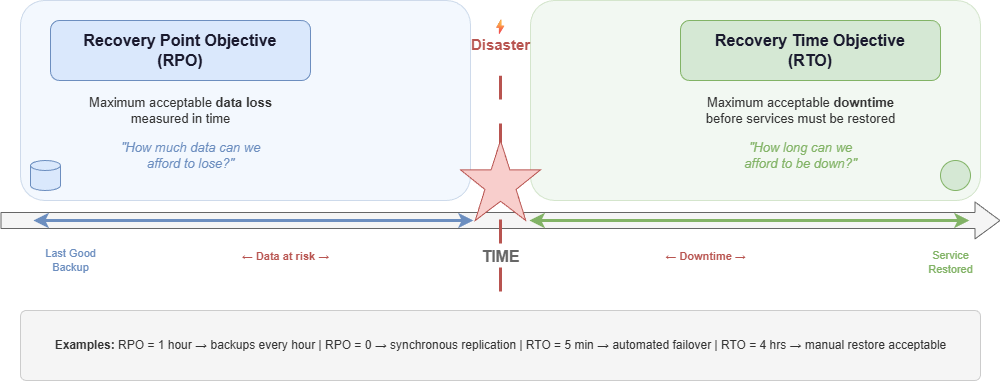

The diagram above was exported from draw.io. Its source (the exported page's mxGraphModel, read from the mxfile embedded in the PNG):
<mxGraphModel dx="1073" dy="484" grid="1" gridSize="10" guides="1" tooltips="1" connect="1" arrows="1" fold="1" page="1" pageScale="1" pageWidth="1100" pageHeight="500" math="0" shadow="0">
  <root>
    <mxCell id="0" />
    <mxCell id="1" parent="0" />
    <mxCell id="100" value="" style="shape=flexArrow;endArrow=classic;startArrow=none;html=1;fillColor=#f5f5f5;strokeColor=#666666;startFill=0;endSize=8;width=16;" parent="1" edge="1">
      <mxGeometry relative="1" as="geometry">
        <mxPoint x="50" y="250" as="sourcePoint" />
        <mxPoint x="1050" y="250" as="targetPoint" />
      </mxGeometry>
    </mxCell>
    <mxCell id="101" value="&lt;b style=&quot;font-size:16px;&quot;&gt;TIME&lt;/b&gt;" style="text;html=1;align=center;verticalAlign=middle;fontSize=16;fontColor=#666666;" parent="1" vertex="1">
      <mxGeometry x="480" y="271" width="140" height="30" as="geometry" />
    </mxCell>
    <mxCell id="201" value="&lt;b style=&quot;font-size:15px;&quot;&gt;⚡&lt;/b&gt;&lt;div&gt;&lt;b style=&quot;font-size:15px;&quot;&gt;Disaster&lt;/b&gt;&lt;/div&gt;" style="text;html=1;align=center;verticalAlign=middle;fontSize=15;fontColor=#b85450;" parent="1" vertex="1">
      <mxGeometry x="490" y="50" width="120" height="30" as="geometry" />
    </mxCell>
    <mxCell id="300" value="" style="rounded=1;whiteSpace=wrap;html=1;fillColor=#dae8fc;strokeColor=#6c8ebf;opacity=30;arcSize=12;" parent="1" vertex="1">
      <mxGeometry x="70" y="30" width="450" height="200" as="geometry" />
    </mxCell>
    <mxCell id="301" value="" style="endArrow=classic;startArrow=classic;html=1;strokeWidth=3;strokeColor=#6c8ebf;" parent="1" edge="1">
      <mxGeometry relative="1" as="geometry">
        <mxPoint x="83" y="250" as="sourcePoint" />
        <mxPoint x="523" y="250" as="targetPoint" />
      </mxGeometry>
    </mxCell>
    <mxCell id="310" value="&lt;b style=&quot;font-size:16px;&quot;&gt;Recovery Point Objective&lt;br&gt;(RPO)&lt;/b&gt;" style="rounded=1;whiteSpace=wrap;html=1;fillColor=#dae8fc;strokeColor=#6c8ebf;fontSize=14;fontColor=#1a1a2e;" parent="1" vertex="1">
      <mxGeometry x="100" y="50" width="260" height="60" as="geometry" />
    </mxCell>
    <mxCell id="311" value="&lt;font style=&quot;font-size:13px;&quot;&gt;Maximum acceptable &lt;b&gt;data loss&lt;/b&gt;&lt;br&gt;measured in time&lt;/font&gt;" style="text;html=1;align=center;verticalAlign=middle;fontColor=#333;" parent="1" vertex="1">
      <mxGeometry x="120" y="120" width="220" height="40" as="geometry" />
    </mxCell>
    <mxCell id="312" value="&lt;i style=&quot;font-size:13px;&quot;&gt;&quot;How much data can we&lt;br&gt;afford to lose?&quot;&lt;/i&gt;" style="text;html=1;align=center;verticalAlign=middle;fontColor=#6c8ebf;" parent="1" vertex="1">
      <mxGeometry x="140" y="165" width="200" height="40" as="geometry" />
    </mxCell>
    <mxCell id="320" value="" style="shape=mxgraph.flowchart.database;fillColor=#dae8fc;strokeColor=#6c8ebf;" parent="1" vertex="1">
      <mxGeometry x="80" y="190" width="30" height="30" as="geometry" />
    </mxCell>
    <mxCell id="321" value="&lt;font style=&quot;font-size:11px;&quot;&gt;Last Good&lt;br&gt;Backup&lt;/font&gt;" style="text;html=1;align=center;verticalAlign=top;fontColor=#6c8ebf;" parent="1" vertex="1">
      <mxGeometry x="80" y="268.5" width="80" height="35" as="geometry" />
    </mxCell>
    <mxCell id="330" value="&lt;font color=&quot;#b85450&quot; style=&quot;font-size:11px;&quot;&gt;← &lt;b&gt;Data at risk&lt;/b&gt; →&lt;/font&gt;" style="text;html=1;align=center;verticalAlign=middle;" parent="1" vertex="1">
      <mxGeometry x="260" y="273.5" width="150" height="25" as="geometry" />
    </mxCell>
    <mxCell id="400" value="" style="rounded=1;whiteSpace=wrap;html=1;fillColor=#d5e8d4;strokeColor=#82b366;opacity=30;arcSize=12;" parent="1" vertex="1">
      <mxGeometry x="580" y="30" width="450" height="200" as="geometry" />
    </mxCell>
    <mxCell id="401" value="" style="endArrow=classic;startArrow=classic;html=1;strokeWidth=3;strokeColor=#82b366;" parent="1" edge="1">
      <mxGeometry relative="1" as="geometry">
        <mxPoint x="579" y="250" as="sourcePoint" />
        <mxPoint x="1019" y="250" as="targetPoint" />
      </mxGeometry>
    </mxCell>
    <mxCell id="410" value="&lt;b style=&quot;font-size:16px;&quot;&gt;Recovery Time Objective&lt;br&gt;(RTO)&lt;/b&gt;" style="rounded=1;whiteSpace=wrap;html=1;fillColor=#d5e8d4;strokeColor=#82b366;fontSize=14;fontColor=#1a1a2e;" parent="1" vertex="1">
      <mxGeometry x="730" y="50" width="260" height="60" as="geometry" />
    </mxCell>
    <mxCell id="411" value="&lt;font style=&quot;font-size:13px;&quot;&gt;Maximum acceptable &lt;b&gt;downtime&lt;/b&gt;&lt;br&gt;before services must be restored&lt;/font&gt;" style="text;html=1;align=center;verticalAlign=middle;fontColor=#333;" parent="1" vertex="1">
      <mxGeometry x="720" y="120" width="260" height="40" as="geometry" />
    </mxCell>
    <mxCell id="412" value="&lt;i style=&quot;font-size:13px;&quot;&gt;&quot;How long can we&lt;br&gt;afford to be down?&quot;&lt;/i&gt;" style="text;html=1;align=center;verticalAlign=middle;fontColor=#82b366;" parent="1" vertex="1">
      <mxGeometry x="750" y="165" width="200" height="40" as="geometry" />
    </mxCell>
    <mxCell id="420" value="" style="shape=mxgraph.flowchart.start_2;fillColor=#d5e8d4;strokeColor=#82b366;" parent="1" vertex="1">
      <mxGeometry x="990" y="190" width="30" height="30" as="geometry" />
    </mxCell>
    <mxCell id="421" value="&lt;font style=&quot;font-size:11px;&quot;&gt;Service&lt;br&gt;Restored&lt;/font&gt;" style="text;html=1;align=center;verticalAlign=top;fontColor=#82b366;" parent="1" vertex="1">
      <mxGeometry x="960" y="271" width="80" height="35" as="geometry" />
    </mxCell>
    <mxCell id="430" value="&lt;font color=&quot;#b85450&quot; style=&quot;font-size:11px;&quot;&gt;← &lt;b&gt;Downtime&lt;/b&gt; →&lt;/font&gt;" style="text;html=1;align=center;verticalAlign=middle;" parent="1" vertex="1">
      <mxGeometry x="680" y="273.5" width="150" height="25" as="geometry" />
    </mxCell>
    <mxCell id="202" value="" style="endArrow=none;html=1;strokeWidth=3;strokeColor=#b85450;dashed=1;dashPattern=8 8;" parent="1" edge="1">
      <mxGeometry relative="1" as="geometry">
        <mxPoint x="550" y="105" as="sourcePoint" />
        <mxPoint x="550" y="405" as="targetPoint" />
      </mxGeometry>
    </mxCell>
    <mxCell id="200" value="" style="verticalLabelPosition=bottom;verticalAlign=top;html=1;shape=mxgraph.basic.star;fillColor=#f8cecc;strokeColor=#b85450;size=0.18;" parent="1" vertex="1">
      <mxGeometry x="510" y="170" width="80" height="80" as="geometry" />
    </mxCell>
    <mxCell id="500" value="" style="rounded=1;whiteSpace=wrap;html=1;fillColor=#f5f5f5;strokeColor=#cccccc;arcSize=8;" parent="1" vertex="1">
      <mxGeometry x="70" y="340" width="960" height="70" as="geometry" />
    </mxCell>
    <mxCell id="501" value="&lt;b&gt;Examples:&lt;/b&gt;  RPO = 1 hour → backups every hour  |  RPO = 0 → synchronous replication  |  RTO = 5 min → automated failover  |  RTO = 4 hrs → manual restore acceptable" style="text;html=1;align=center;verticalAlign=middle;fontSize=12;fontColor=#333;" parent="1" vertex="1">
      <mxGeometry x="90" y="350" width="920" height="50" as="geometry" />
    </mxCell>
  </root>
</mxGraphModel>